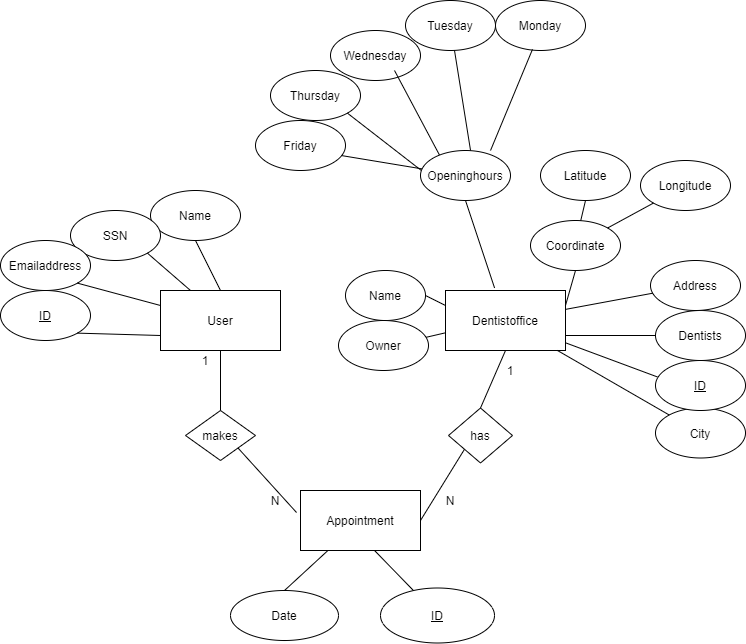

The diagram above was exported from draw.io. Its source (the exported page's mxGraphModel, read from the mxfile embedded in the PNG):
<mxGraphModel dx="1673" dy="2103" grid="1" gridSize="10" guides="1" tooltips="1" connect="1" arrows="1" fold="1" page="1" pageScale="1" pageWidth="827" pageHeight="1169" math="0" shadow="0">
  <root>
    <mxCell id="0" />
    <mxCell id="1" parent="0" />
    <mxCell id="pxA_1AG2NrwHkUx_5jD1-1" value="User" style="rounded=0;whiteSpace=wrap;html=1;" vertex="1" parent="1">
      <mxGeometry x="180" y="100" width="120" height="60" as="geometry" />
    </mxCell>
    <mxCell id="pxA_1AG2NrwHkUx_5jD1-2" value="Appointment" style="rounded=0;whiteSpace=wrap;html=1;" vertex="1" parent="1">
      <mxGeometry x="320" y="300" width="120" height="60" as="geometry" />
    </mxCell>
    <mxCell id="pxA_1AG2NrwHkUx_5jD1-4" value="Dentistoffice" style="rounded=0;whiteSpace=wrap;html=1;" vertex="1" parent="1">
      <mxGeometry x="465" y="100" width="120" height="60" as="geometry" />
    </mxCell>
    <mxCell id="pxA_1AG2NrwHkUx_5jD1-5" value="makes" style="rhombus;whiteSpace=wrap;html=1;" vertex="1" parent="1">
      <mxGeometry x="205" y="220" width="70" height="50" as="geometry" />
    </mxCell>
    <mxCell id="pxA_1AG2NrwHkUx_5jD1-6" value="" style="endArrow=none;html=1;entryX=-0.033;entryY=0.367;entryDx=0;entryDy=0;entryPerimeter=0;exitX=1;exitY=1;exitDx=0;exitDy=0;" edge="1" parent="1" source="pxA_1AG2NrwHkUx_5jD1-5" target="pxA_1AG2NrwHkUx_5jD1-2">
      <mxGeometry width="50" height="50" relative="1" as="geometry">
        <mxPoint x="180" y="370" as="sourcePoint" />
        <mxPoint x="230" y="320" as="targetPoint" />
      </mxGeometry>
    </mxCell>
    <mxCell id="pxA_1AG2NrwHkUx_5jD1-7" value="" style="endArrow=none;html=1;entryX=0.5;entryY=1;entryDx=0;entryDy=0;exitX=0.5;exitY=0;exitDx=0;exitDy=0;" edge="1" parent="1" source="pxA_1AG2NrwHkUx_5jD1-5" target="pxA_1AG2NrwHkUx_5jD1-1">
      <mxGeometry width="50" height="50" relative="1" as="geometry">
        <mxPoint x="140" y="410" as="sourcePoint" />
        <mxPoint x="190" y="360" as="targetPoint" />
      </mxGeometry>
    </mxCell>
    <mxCell id="pxA_1AG2NrwHkUx_5jD1-8" value="" style="endArrow=none;html=1;exitX=1;exitY=0.5;exitDx=0;exitDy=0;entryX=0;entryY=1;entryDx=0;entryDy=0;" edge="1" parent="1" source="pxA_1AG2NrwHkUx_5jD1-2" target="pxA_1AG2NrwHkUx_5jD1-9">
      <mxGeometry width="50" height="50" relative="1" as="geometry">
        <mxPoint x="590" y="400" as="sourcePoint" />
        <mxPoint x="640" y="350" as="targetPoint" />
      </mxGeometry>
    </mxCell>
    <mxCell id="pxA_1AG2NrwHkUx_5jD1-9" value="has" style="rhombus;whiteSpace=wrap;html=1;" vertex="1" parent="1">
      <mxGeometry x="468" y="217.5" width="64" height="55" as="geometry" />
    </mxCell>
    <mxCell id="pxA_1AG2NrwHkUx_5jD1-10" value="" style="endArrow=none;html=1;entryX=0.5;entryY=1;entryDx=0;entryDy=0;exitX=0.5;exitY=0;exitDx=0;exitDy=0;" edge="1" parent="1" source="pxA_1AG2NrwHkUx_5jD1-9" target="pxA_1AG2NrwHkUx_5jD1-4">
      <mxGeometry width="50" height="50" relative="1" as="geometry">
        <mxPoint x="460" y="450" as="sourcePoint" />
        <mxPoint x="510" y="400" as="targetPoint" />
      </mxGeometry>
    </mxCell>
    <mxCell id="pxA_1AG2NrwHkUx_5jD1-11" value="1" style="text;html=1;strokeColor=none;fillColor=none;align=center;verticalAlign=middle;whiteSpace=wrap;rounded=0;" vertex="1" parent="1">
      <mxGeometry x="205" y="160" width="40" height="20" as="geometry" />
    </mxCell>
    <mxCell id="pxA_1AG2NrwHkUx_5jD1-12" value="N" style="text;html=1;strokeColor=none;fillColor=none;align=center;verticalAlign=middle;whiteSpace=wrap;rounded=0;" vertex="1" parent="1">
      <mxGeometry x="275" y="300" width="40" height="20" as="geometry" />
    </mxCell>
    <mxCell id="pxA_1AG2NrwHkUx_5jD1-14" value="1" style="text;html=1;strokeColor=none;fillColor=none;align=center;verticalAlign=middle;whiteSpace=wrap;rounded=0;" vertex="1" parent="1">
      <mxGeometry x="510" y="170" width="40" height="20" as="geometry" />
    </mxCell>
    <mxCell id="pxA_1AG2NrwHkUx_5jD1-17" value="N" style="text;html=1;strokeColor=none;fillColor=none;align=center;verticalAlign=middle;whiteSpace=wrap;rounded=0;" vertex="1" parent="1">
      <mxGeometry x="450" y="300" width="40" height="20" as="geometry" />
    </mxCell>
    <mxCell id="pxA_1AG2NrwHkUx_5jD1-19" value="Date" style="ellipse;whiteSpace=wrap;html=1;" vertex="1" parent="1">
      <mxGeometry x="250" y="400" width="108" height="50" as="geometry" />
    </mxCell>
    <mxCell id="pxA_1AG2NrwHkUx_5jD1-20" value="&lt;u&gt;ID&lt;/u&gt;" style="ellipse;whiteSpace=wrap;html=1;" vertex="1" parent="1">
      <mxGeometry x="400" y="397.5" width="114" height="55" as="geometry" />
    </mxCell>
    <mxCell id="pxA_1AG2NrwHkUx_5jD1-21" value="" style="endArrow=none;html=1;exitX=0.5;exitY=0;exitDx=0;exitDy=0;" edge="1" parent="1" source="pxA_1AG2NrwHkUx_5jD1-19" target="pxA_1AG2NrwHkUx_5jD1-2">
      <mxGeometry width="50" height="50" relative="1" as="geometry">
        <mxPoint x="210" y="600" as="sourcePoint" />
        <mxPoint x="260" y="550" as="targetPoint" />
      </mxGeometry>
    </mxCell>
    <mxCell id="pxA_1AG2NrwHkUx_5jD1-22" value="" style="endArrow=none;html=1;entryX=0.617;entryY=1;entryDx=0;entryDy=0;entryPerimeter=0;" edge="1" parent="1" source="pxA_1AG2NrwHkUx_5jD1-20" target="pxA_1AG2NrwHkUx_5jD1-2">
      <mxGeometry width="50" height="50" relative="1" as="geometry">
        <mxPoint x="450" y="550" as="sourcePoint" />
        <mxPoint x="500" y="500" as="targetPoint" />
      </mxGeometry>
    </mxCell>
    <mxCell id="pxA_1AG2NrwHkUx_5jD1-25" value="Name" style="ellipse;whiteSpace=wrap;html=1;direction=south;" vertex="1" parent="1">
      <mxGeometry x="365" y="80" width="80" height="50" as="geometry" />
    </mxCell>
    <mxCell id="pxA_1AG2NrwHkUx_5jD1-26" value="Dentists" style="ellipse;whiteSpace=wrap;html=1;" vertex="1" parent="1">
      <mxGeometry x="675" y="120" width="90" height="50" as="geometry" />
    </mxCell>
    <mxCell id="pxA_1AG2NrwHkUx_5jD1-27" value="Address" style="ellipse;whiteSpace=wrap;html=1;" vertex="1" parent="1">
      <mxGeometry x="670" y="70" width="90" height="50" as="geometry" />
    </mxCell>
    <mxCell id="pxA_1AG2NrwHkUx_5jD1-28" value="City" style="ellipse;whiteSpace=wrap;html=1;" vertex="1" parent="1">
      <mxGeometry x="675" y="217.5" width="90" height="50" as="geometry" />
    </mxCell>
    <mxCell id="pxA_1AG2NrwHkUx_5jD1-29" value="Owner" style="ellipse;whiteSpace=wrap;html=1;" vertex="1" parent="1">
      <mxGeometry x="358" y="130" width="90" height="50" as="geometry" />
    </mxCell>
    <mxCell id="pxA_1AG2NrwHkUx_5jD1-30" value="Coordinate" style="ellipse;whiteSpace=wrap;html=1;" vertex="1" parent="1">
      <mxGeometry x="550" y="30" width="90" height="50" as="geometry" />
    </mxCell>
    <mxCell id="pxA_1AG2NrwHkUx_5jD1-31" value="Openinghours" style="ellipse;whiteSpace=wrap;html=1;" vertex="1" parent="1">
      <mxGeometry x="440" y="-40" width="90" height="50" as="geometry" />
    </mxCell>
    <mxCell id="pxA_1AG2NrwHkUx_5jD1-32" value="&lt;u&gt;ID&lt;/u&gt;" style="ellipse;whiteSpace=wrap;html=1;" vertex="1" parent="1">
      <mxGeometry x="675" y="170" width="90" height="50" as="geometry" />
    </mxCell>
    <mxCell id="pxA_1AG2NrwHkUx_5jD1-33" value="Latitude" style="ellipse;whiteSpace=wrap;html=1;" vertex="1" parent="1">
      <mxGeometry x="560" y="-40" width="90" height="50" as="geometry" />
    </mxCell>
    <mxCell id="pxA_1AG2NrwHkUx_5jD1-34" value="Longitude" style="ellipse;whiteSpace=wrap;html=1;" vertex="1" parent="1">
      <mxGeometry x="660" y="-30" width="90" height="50" as="geometry" />
    </mxCell>
    <mxCell id="pxA_1AG2NrwHkUx_5jD1-35" value="" style="endArrow=none;html=1;" edge="1" parent="1" source="pxA_1AG2NrwHkUx_5jD1-30" target="pxA_1AG2NrwHkUx_5jD1-34">
      <mxGeometry width="50" height="50" relative="1" as="geometry">
        <mxPoint x="532" y="-40" as="sourcePoint" />
        <mxPoint x="582" y="-90" as="targetPoint" />
      </mxGeometry>
    </mxCell>
    <mxCell id="pxA_1AG2NrwHkUx_5jD1-36" value="" style="endArrow=none;html=1;exitX=0.5;exitY=1;exitDx=0;exitDy=0;" edge="1" parent="1" source="pxA_1AG2NrwHkUx_5jD1-33" target="pxA_1AG2NrwHkUx_5jD1-30">
      <mxGeometry width="50" height="50" relative="1" as="geometry">
        <mxPoint x="370" y="120" as="sourcePoint" />
        <mxPoint x="420" y="70" as="targetPoint" />
      </mxGeometry>
    </mxCell>
    <mxCell id="pxA_1AG2NrwHkUx_5jD1-37" value="" style="endArrow=none;html=1;entryX=0.5;entryY=1;entryDx=0;entryDy=0;exitX=1;exitY=0.25;exitDx=0;exitDy=0;" edge="1" parent="1" source="pxA_1AG2NrwHkUx_5jD1-4" target="pxA_1AG2NrwHkUx_5jD1-30">
      <mxGeometry width="50" height="50" relative="1" as="geometry">
        <mxPoint x="360" y="200" as="sourcePoint" />
        <mxPoint x="410" y="150" as="targetPoint" />
      </mxGeometry>
    </mxCell>
    <mxCell id="pxA_1AG2NrwHkUx_5jD1-38" value="Thursday" style="ellipse;whiteSpace=wrap;html=1;" vertex="1" parent="1">
      <mxGeometry x="290" y="-120" width="90" height="50" as="geometry" />
    </mxCell>
    <mxCell id="pxA_1AG2NrwHkUx_5jD1-39" value="Tuesday" style="ellipse;whiteSpace=wrap;html=1;" vertex="1" parent="1">
      <mxGeometry x="425" y="-190" width="90" height="50" as="geometry" />
    </mxCell>
    <mxCell id="pxA_1AG2NrwHkUx_5jD1-40" value="Monday" style="ellipse;whiteSpace=wrap;html=1;" vertex="1" parent="1">
      <mxGeometry x="515" y="-190" width="90" height="50" as="geometry" />
    </mxCell>
    <mxCell id="pxA_1AG2NrwHkUx_5jD1-41" value="Wednesday" style="ellipse;whiteSpace=wrap;html=1;" vertex="1" parent="1">
      <mxGeometry x="350" y="-160" width="90" height="50" as="geometry" />
    </mxCell>
    <mxCell id="pxA_1AG2NrwHkUx_5jD1-42" value="Friday" style="ellipse;whiteSpace=wrap;html=1;" vertex="1" parent="1">
      <mxGeometry x="275" y="-70" width="90" height="50" as="geometry" />
    </mxCell>
    <mxCell id="pxA_1AG2NrwHkUx_5jD1-44" value="" style="endArrow=none;html=1;entryX=0.409;entryY=-0.042;entryDx=0;entryDy=0;entryPerimeter=0;exitX=0.5;exitY=1;exitDx=0;exitDy=0;" edge="1" parent="1" source="pxA_1AG2NrwHkUx_5jD1-31" target="pxA_1AG2NrwHkUx_5jD1-4">
      <mxGeometry width="50" height="50" relative="1" as="geometry">
        <mxPoint x="400" y="90" as="sourcePoint" />
        <mxPoint x="450" y="40" as="targetPoint" />
      </mxGeometry>
    </mxCell>
    <mxCell id="pxA_1AG2NrwHkUx_5jD1-45" value="" style="endArrow=none;html=1;exitX=0.955;exitY=0.701;exitDx=0;exitDy=0;exitPerimeter=0;" edge="1" parent="1" source="pxA_1AG2NrwHkUx_5jD1-42" target="pxA_1AG2NrwHkUx_5jD1-31">
      <mxGeometry width="50" height="50" relative="1" as="geometry">
        <mxPoint x="400" y="-9.999999999999773" as="sourcePoint" />
        <mxPoint x="429.0799999999999" y="77.48000000000002" as="targetPoint" />
      </mxGeometry>
    </mxCell>
    <mxCell id="pxA_1AG2NrwHkUx_5jD1-46" value="" style="endArrow=none;html=1;entryX=0.003;entryY=0.391;entryDx=0;entryDy=0;entryPerimeter=0;exitX=1;exitY=1;exitDx=0;exitDy=0;" edge="1" parent="1" source="pxA_1AG2NrwHkUx_5jD1-38" target="pxA_1AG2NrwHkUx_5jD1-31">
      <mxGeometry width="50" height="50" relative="1" as="geometry">
        <mxPoint x="384" y="-29.999999999999773" as="sourcePoint" />
        <mxPoint x="413.0799999999999" y="57.48000000000002" as="targetPoint" />
      </mxGeometry>
    </mxCell>
    <mxCell id="pxA_1AG2NrwHkUx_5jD1-47" value="" style="endArrow=none;html=1;entryX=0.21;entryY=0.088;entryDx=0;entryDy=0;entryPerimeter=0;" edge="1" parent="1" target="pxA_1AG2NrwHkUx_5jD1-31">
      <mxGeometry width="50" height="50" relative="1" as="geometry">
        <mxPoint x="414" y="-120" as="sourcePoint" />
        <mxPoint x="443.0799999999999" y="-22.519999999999982" as="targetPoint" />
      </mxGeometry>
    </mxCell>
    <mxCell id="pxA_1AG2NrwHkUx_5jD1-48" value="" style="endArrow=none;html=1;entryX=0.556;entryY=0;entryDx=0;entryDy=0;entryPerimeter=0;" edge="1" parent="1" source="pxA_1AG2NrwHkUx_5jD1-39" target="pxA_1AG2NrwHkUx_5jD1-31">
      <mxGeometry width="50" height="50" relative="1" as="geometry">
        <mxPoint x="490" y="-127.47999999999976" as="sourcePoint" />
        <mxPoint x="519.0799999999999" y="-39.99999999999997" as="targetPoint" />
      </mxGeometry>
    </mxCell>
    <mxCell id="pxA_1AG2NrwHkUx_5jD1-49" value="" style="endArrow=none;html=1;entryX=0.778;entryY=0;entryDx=0;entryDy=0;entryPerimeter=0;exitX=0.411;exitY=0.977;exitDx=0;exitDy=0;exitPerimeter=0;" edge="1" parent="1" source="pxA_1AG2NrwHkUx_5jD1-40" target="pxA_1AG2NrwHkUx_5jD1-31">
      <mxGeometry width="50" height="50" relative="1" as="geometry">
        <mxPoint x="550" y="-109.99999999999977" as="sourcePoint" />
        <mxPoint x="579.0799999999999" y="-22.519999999999982" as="targetPoint" />
      </mxGeometry>
    </mxCell>
    <mxCell id="pxA_1AG2NrwHkUx_5jD1-50" value="" style="endArrow=none;html=1;entryX=0;entryY=0.25;entryDx=0;entryDy=0;exitX=0.5;exitY=0;exitDx=0;exitDy=0;" edge="1" parent="1" source="pxA_1AG2NrwHkUx_5jD1-25" target="pxA_1AG2NrwHkUx_5jD1-4">
      <mxGeometry width="50" height="50" relative="1" as="geometry">
        <mxPoint x="545" y="70.00000000000023" as="sourcePoint" />
        <mxPoint x="574.0799999999999" y="157.48000000000002" as="targetPoint" />
      </mxGeometry>
    </mxCell>
    <mxCell id="pxA_1AG2NrwHkUx_5jD1-52" value="" style="endArrow=none;html=1;" edge="1" parent="1" source="pxA_1AG2NrwHkUx_5jD1-29" target="pxA_1AG2NrwHkUx_5jD1-4">
      <mxGeometry width="50" height="50" relative="1" as="geometry">
        <mxPoint x="430" y="167" as="sourcePoint" />
        <mxPoint x="584.0799999999999" y="167.48000000000002" as="targetPoint" />
      </mxGeometry>
    </mxCell>
    <mxCell id="pxA_1AG2NrwHkUx_5jD1-53" value="" style="endArrow=none;html=1;" edge="1" parent="1" source="pxA_1AG2NrwHkUx_5jD1-4" target="pxA_1AG2NrwHkUx_5jD1-28">
      <mxGeometry width="50" height="50" relative="1" as="geometry">
        <mxPoint x="565" y="90.00000000000023" as="sourcePoint" />
        <mxPoint x="594.0799999999999" y="177.48000000000002" as="targetPoint" />
      </mxGeometry>
    </mxCell>
    <mxCell id="pxA_1AG2NrwHkUx_5jD1-54" value="" style="endArrow=none;html=1;" edge="1" parent="1" source="pxA_1AG2NrwHkUx_5jD1-4" target="pxA_1AG2NrwHkUx_5jD1-27">
      <mxGeometry width="50" height="50" relative="1" as="geometry">
        <mxPoint x="575" y="100.00000000000023" as="sourcePoint" />
        <mxPoint x="604.0799999999999" y="187.48000000000002" as="targetPoint" />
      </mxGeometry>
    </mxCell>
    <mxCell id="pxA_1AG2NrwHkUx_5jD1-55" value="" style="endArrow=none;html=1;exitX=1;exitY=0.75;exitDx=0;exitDy=0;" edge="1" parent="1" source="pxA_1AG2NrwHkUx_5jD1-4" target="pxA_1AG2NrwHkUx_5jD1-26">
      <mxGeometry width="50" height="50" relative="1" as="geometry">
        <mxPoint x="585" y="110.00000000000023" as="sourcePoint" />
        <mxPoint x="614.0799999999999" y="197.48000000000002" as="targetPoint" />
      </mxGeometry>
    </mxCell>
    <mxCell id="pxA_1AG2NrwHkUx_5jD1-56" value="" style="endArrow=none;html=1;entryX=0.02;entryY=0.328;entryDx=0;entryDy=0;entryPerimeter=0;" edge="1" parent="1" source="pxA_1AG2NrwHkUx_5jD1-4" target="pxA_1AG2NrwHkUx_5jD1-32">
      <mxGeometry width="50" height="50" relative="1" as="geometry">
        <mxPoint x="595" y="120.00000000000023" as="sourcePoint" />
        <mxPoint x="660" y="180" as="targetPoint" />
      </mxGeometry>
    </mxCell>
    <mxCell id="pxA_1AG2NrwHkUx_5jD1-57" value="Name" style="ellipse;whiteSpace=wrap;html=1;" vertex="1" parent="1">
      <mxGeometry x="170" width="90" height="50" as="geometry" />
    </mxCell>
    <mxCell id="pxA_1AG2NrwHkUx_5jD1-58" value="SSN" style="ellipse;whiteSpace=wrap;html=1;" vertex="1" parent="1">
      <mxGeometry x="90" y="20" width="90" height="50" as="geometry" />
    </mxCell>
    <mxCell id="pxA_1AG2NrwHkUx_5jD1-59" value="Emailaddress" style="ellipse;whiteSpace=wrap;html=1;" vertex="1" parent="1">
      <mxGeometry x="20" y="50" width="90" height="50" as="geometry" />
    </mxCell>
    <mxCell id="pxA_1AG2NrwHkUx_5jD1-60" value="&lt;u&gt;ID&lt;/u&gt;" style="ellipse;whiteSpace=wrap;html=1;" vertex="1" parent="1">
      <mxGeometry x="20" y="100" width="90" height="50" as="geometry" />
    </mxCell>
    <mxCell id="pxA_1AG2NrwHkUx_5jD1-61" value="" style="endArrow=none;html=1;entryX=0.5;entryY=1;entryDx=0;entryDy=0;exitX=0.5;exitY=0;exitDx=0;exitDy=0;" edge="1" parent="1" source="pxA_1AG2NrwHkUx_5jD1-1" target="pxA_1AG2NrwHkUx_5jD1-57">
      <mxGeometry width="50" height="50" relative="1" as="geometry">
        <mxPoint x="90" y="230" as="sourcePoint" />
        <mxPoint x="140" y="180" as="targetPoint" />
      </mxGeometry>
    </mxCell>
    <mxCell id="pxA_1AG2NrwHkUx_5jD1-62" value="" style="endArrow=none;html=1;entryX=0;entryY=0.75;entryDx=0;entryDy=0;exitX=1;exitY=1;exitDx=0;exitDy=0;" edge="1" parent="1" source="pxA_1AG2NrwHkUx_5jD1-60" target="pxA_1AG2NrwHkUx_5jD1-1">
      <mxGeometry width="50" height="50" relative="1" as="geometry">
        <mxPoint x="-40" y="310" as="sourcePoint" />
        <mxPoint x="10" y="260" as="targetPoint" />
      </mxGeometry>
    </mxCell>
    <mxCell id="pxA_1AG2NrwHkUx_5jD1-63" value="" style="endArrow=none;html=1;entryX=0;entryY=0.25;entryDx=0;entryDy=0;exitX=1;exitY=1;exitDx=0;exitDy=0;" edge="1" parent="1" source="pxA_1AG2NrwHkUx_5jD1-59" target="pxA_1AG2NrwHkUx_5jD1-1">
      <mxGeometry width="50" height="50" relative="1" as="geometry">
        <mxPoint x="120" y="240" as="sourcePoint" />
        <mxPoint x="170" y="190" as="targetPoint" />
      </mxGeometry>
    </mxCell>
    <mxCell id="pxA_1AG2NrwHkUx_5jD1-64" value="" style="endArrow=none;html=1;entryX=0.25;entryY=0;entryDx=0;entryDy=0;exitX=1;exitY=1;exitDx=0;exitDy=0;" edge="1" parent="1" source="pxA_1AG2NrwHkUx_5jD1-58" target="pxA_1AG2NrwHkUx_5jD1-1">
      <mxGeometry width="50" height="50" relative="1" as="geometry">
        <mxPoint x="80" y="260" as="sourcePoint" />
        <mxPoint x="130" y="210" as="targetPoint" />
      </mxGeometry>
    </mxCell>
  </root>
</mxGraphModel>